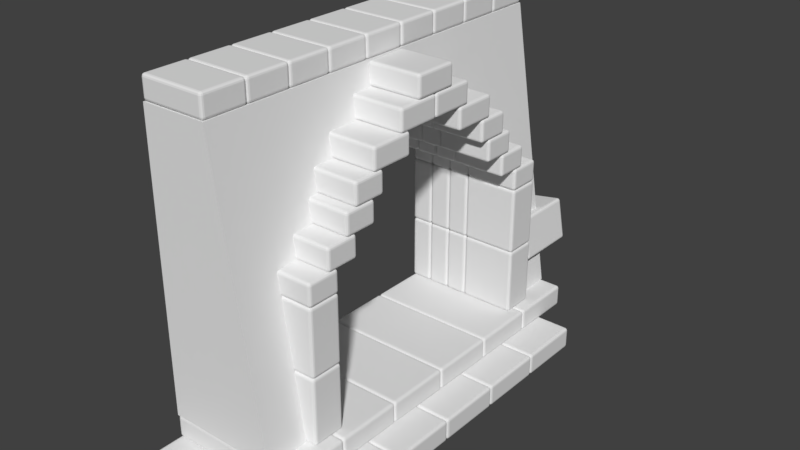 # Source: PathWall.blend  (saved by Blender 2.78.0; exported with 4.5.12 LTS)
import bpy
from mathutils import Matrix  # noqa: F401  (used for matrix-valued properties, if any)

bpy.ops.wm.read_factory_settings(use_empty=True)
scene = bpy.context.scene
scene.name = 'Scene'

# ---- collections
col_collection_1 = bpy.data.collections.new('Collection 1'); scene.collection.children.link(col_collection_1)

# ---- materials (node trees are filled in below, after node groups)
mat_material = bpy.data.materials.new('Material')
mat_material.alpha_threshold = 0.0
mat_material.use_transparent_shadow = False
mat_material.roughness = 0.5
mat_material.line_color = (0.0, 0.0, 0.0, 1.0)

# ---- material node trees

# ---- world
world_world = bpy.data.worlds.new('World'); scene.world = world_world
world_world.color = (0.05088, 0.05088, 0.05088)
world_world.use_sun_shadow = False
world_world.sun_shadow_jitter_overblur = 0.0
world_world.cycles.sampling_method = 'MANUAL'

# ---- meshes
me_cube_001 = bpy.data.meshes.new('Cube.001')
me_cube_001.from_pydata([(0.1, 1.8, 0.4), (0.1, -1.8, 0.4), (-0.3, 1.8, 3.0), (-0.3, -1.8, 3.0), (-0.9, 1.8, 2.996), (-0.9, -1.8, 2.996), (-0.9, 1.8, 0.4), (-0.9, -1.8, 0.4), (-0.9, 1.2, 2.996), (-0.9, 0.6, 2.996), (-0.9, -5.96e-07, 2.996), (-0.9, -0.6, 2.996), (-0.9, -1.2, 2.996), (0.1, -1.2, 0.4), (0.1, -0.6, 0.4), (0.1, -1.788e-07, 0.4), (0.1, 0.6, 0.4), (0.1, 1.2, 0.4), (-0.9, -1.2, 0.4), (-0.9, -0.6, 0.4), (-0.9, -1.788e-07, 0.4), (-0.9, 0.6, 0.4), (-0.9, 1.2, 0.4), (-0.3, 1.2, 3.0), (-0.3, 0.6, 3.0), (-0.3, -1.013e-06, 3.0), (-0.3, -0.6, 3.0), (-0.3, -1.2, 3.0), (-0.27, -1.8, 2.805), (-0.17, -1.8, 2.155), (-0.07, -1.8, 1.505), (-0.27, 1.8, 2.805), (-0.17, 1.8, 2.155), (-0.07, 1.8, 1.505), (-0.9, -1.8, 2.802), (-0.9, -1.8, 2.153), (-0.9, -1.8, 1.503), (-0.9, 1.8, 2.802), (-0.9, 1.8, 2.153), (-0.9, 1.8, 1.503), (-0.9, 1.2, 2.802), (-0.9, 1.2, 2.153), (-0.9, 1.2, 1.703), (-0.9, 0.6, 2.802), (-0.9, 0.6, 2.453), (-0.9, -5.648e-07, 2.802), (-0.9, -0.6, 2.802), (-0.9, -0.6, 2.453), (-0.9, -1.2, 2.802), (-0.9, -1.2, 2.153), (-0.9, -1.2, 1.703), (-0.27, -1.2, 2.805), (-0.17, -1.2, 2.155), (-0.1, -1.2, 1.705), (-0.27, -0.6, 2.805), (-0.22, -0.6, 2.455), (-0.27, -9.507e-07, 2.805), (-0.27, 0.6, 2.805), (-0.22, 0.6, 2.455), (-0.27, 1.2, 2.805), (-0.17, 1.2, 2.155), (-0.1, 1.2, 1.705)], [(13, 14), (14, 15), (15, 16), (16, 17), (18, 19), (19, 20), (20, 21), (21, 22)], [(31, 37, 4, 2), (28, 3, 5, 34), (59, 31, 2, 23), (50, 18, 7, 36), (12, 5, 3, 27), (4, 8, 23, 2), (8, 9, 24, 23), (9, 10, 25, 24), (10, 11, 26, 25), (11, 12, 27, 26), (39, 6, 22, 42), (28, 51, 27, 3), (51, 54, 26, 27), (54, 56, 25, 26), (56, 57, 24, 25), (57, 59, 23, 24), (60, 58, 61), (22, 17, 61, 42), (58, 60, 59, 57), (58, 44, 42, 61), (41, 42, 44), (57, 56, 58), (44, 58, 56, 45), (52, 55, 54, 51), (1, 13, 53, 30), (30, 53, 52, 29), (29, 52, 51, 28), (11, 46, 48, 12), (46, 47, 49, 48), (10, 45, 46, 11), (9, 43, 45, 10), (8, 40, 43, 9), (40, 41, 44, 43), (4, 37, 40, 8), (37, 38, 41, 40), (38, 39, 42, 41), (12, 48, 34, 5), (48, 49, 35, 34), (49, 50, 36, 35), (17, 0, 33, 61), (61, 33, 32, 60), (60, 32, 31, 59), (1, 30, 36, 7), (30, 29, 35, 36), (29, 28, 34, 35), (0, 6, 39, 33), (33, 39, 38, 32), (32, 38, 37, 31), (43, 44, 45), (55, 56, 54), (47, 46, 45), (45, 56, 55, 47), (53, 50, 47, 55), (53, 55, 52), (50, 49, 47), (18, 50, 53, 13)])
me_cube_001.materials.append(mat_material)
me_cube_001.use_remesh_preserve_volume = False
me_cube_001.use_remesh_preserve_attributes = False
me_cube_001.use_mirror_vertex_groups = False
me_cube_001.update()
me_cube = bpy.data.meshes.new('Cube')
me_cube.from_pydata([(0.5, 0.3, 0.0), (0.5, -0.3, 0.0), (-1.0, -0.3, 0.0), (-1.0, 0.3, 0.0), (0.5, 0.3, 0.2), (0.5, -0.3, 0.2), (-1.0, -0.3, 0.2), (-1.0, 0.3, 0.2), (0.5, 0.9, 0.0), (0.5, 0.3, 0.0), (-1.0, 0.3, 0.0), (-1.0, 0.9, 0.0), (0.5, 0.9, 0.2), (0.5, 0.3, 0.2), (-1.0, 0.3, 0.2), (-1.0, 0.9, 0.2), (0.5, -0.3, 0.0), (0.5, -0.9, 0.0), (-1.0, -0.9, 0.0), (-1.0, -0.3, 0.0), (0.5, -0.3, 0.2), (0.5, -0.9, 0.2), (-1.0, -0.9, 0.2), (-1.0, -0.3, 0.2), (0.5, -0.9, 0.0), (0.5, -1.5, 0.0), (-1.0, -1.5, 0.0), (-1.0, -0.9, 0.0), (0.5, -0.9, 0.2), (0.5, -1.5, 0.2), (-1.0, -1.5, 0.2), (-1.0, -0.9, 0.2), (0.5, -1.5, 0.0), (0.5, -2.1, 0.0), (-1.0, -2.1, 0.0), (-1.0, -1.5, 0.0), (0.5, -1.5, 0.2), (0.5, -2.1, 0.2), (-1.0, -2.1, 0.2), (-1.0, -1.5, 0.2), (0.5, 1.5, 0.0), (0.5, 0.9, 0.0), (-1.0, 0.9, 0.0), (-1.0, 1.5, 0.0), (0.5, 1.5, 0.2), (0.5, 0.9, 0.2), (-1.0, 0.9, 0.2), (-1.0, 1.5, 0.2), (0.2, 1.8, 0.2), (0.2, 1.2, 0.2), (-1.0, 1.2, 0.2), (-1.0, 1.8, 0.2), (0.2, 1.8, 0.4), (0.2, 1.2, 0.4), (-1.0, 1.1, 0.4), (-1.0, 1.8, 0.4), (0.2, 1.2, 0.2), (0.2, 0.6, 0.2), (-1.0, 0.6, 0.2), (-1.0, 1.2, 0.2), (0.2, 1.2, 0.4), (0.2, 0.6, 0.4), (-1.0, 0.6, 0.4), (-1.0, 1.2, 0.4), (0.2, 0.6, 0.2), (0.2, 0.0, 0.2), (-1.0, 0.0, 0.2), (-1.0, 0.6, 0.2), (0.2, 0.6, 0.4), (0.2, -9.537e-07, 0.4), (-1.0, 0.0, 0.4), (-1.0, 0.6, 0.4), (0.2, -1.192e-07, 0.2), (0.2, -0.6, 0.2), (-1.0, -0.6, 0.2), (-1.0, 3.576e-07, 0.2), (0.2, -5.96e-07, 0.4), (0.2, -0.6, 0.4), (-1.0, -0.6, 0.4), (-1.0, -1.192e-07, 0.4), (0.2, -0.6, 0.2), (0.2, -1.2, 0.2), (-1.0, -1.2, 0.2), (-1.0, -0.6, 0.2), (0.2, -0.6, 0.4), (0.2, -1.2, 0.4), (-1.0, -1.2, 0.4), (-1.0, -0.6, 0.4), (0.2, -1.2, 0.2), (0.2, -1.8, 0.2), (-1.0, -1.8, 0.2), (-1.0, -1.2, 0.2), (0.2, -1.2, 0.4), (0.2, -1.8, 0.4), (-1.0, -1.8, 0.4), (-1.0, -1.2, 0.4), (-0.4, -1.8, 3.0), (-1.0, -1.8, 3.0), (-1.0, -1.4, 3.0), (-0.4, -1.4, 3.0), (-0.4, -1.8, 3.2), (-1.0, -1.8, 3.2), (-1.0, -1.4, 3.2), (-0.4, -1.4, 3.2), (-0.4, -1.4, 3.0), (-1.0, -1.4, 3.0), (-1.0, -1.0, 3.0), (-0.4, -1.0, 3.0), (-0.4, -1.4, 3.2), (-1.0, -1.4, 3.2), (-1.0, -1.0, 3.2), (-0.4, -1.0, 3.2), (-0.4, -1.0, 3.0), (-1.0, -1.0, 3.0), (-1.0, -0.6, 3.0), (-0.4, -0.6, 3.0), (-0.4, -1.0, 3.2), (-1.0, -1.0, 3.2), (-1.0, -0.6, 3.2), (-0.4, -0.6, 3.2), (-0.4, -0.6, 3.0), (-1.0, -0.6, 3.0), (-1.0, -0.2, 3.0), (-0.4, -0.2, 3.0), (-0.4, -0.6, 3.2), (-1.0, -0.6, 3.2), (-1.0, -0.2, 3.2), (-0.4, -0.2, 3.2), (-0.4, -0.2, 3.0), (-1.0, -0.2, 3.0), (-1.0, 0.2, 3.0), (-0.4, 0.2, 3.0), (-0.4, -0.2, 3.2), (-1.0, -0.2, 3.2), (-1.0, 0.2, 3.2), (-0.4, 0.2, 3.2), (-0.4, 0.2, 3.0), (-1.0, 0.2, 3.0), (-1.0, 0.6, 3.0), (-0.4, 0.6, 3.0), (-0.4, 0.2, 3.2), (-1.0, 0.2, 3.2), (-1.0, 0.6, 3.2), (-0.4, 0.6, 3.2), (-0.4, 0.6, 3.0), (-1.0, 0.6, 3.0), (-1.0, 1.0, 3.0), (-0.4, 1.0, 3.0), (-0.4, 0.6, 3.2), (-1.0, 0.6, 3.2), (-1.0, 1.0, 3.2), (-0.4, 1.0, 3.2), (-0.4, 1.0, 3.0), (-1.0, 1.0, 3.0), (-1.0, 1.4, 3.0), (-0.4, 1.4, 3.0), (-0.4, 1.0, 3.2), (-1.0, 1.0, 3.2), (-1.0, 1.4, 3.2), (-0.4, 1.4, 3.2), (-0.4, 1.4, 3.0), (-1.0, 1.4, 3.0), (-1.0, 1.8, 3.0), (-0.4, 1.8, 3.0), (-0.4, 1.4, 3.2), (-1.0, 1.4, 3.2), (-1.0, 1.8, 3.2), (-0.4, 1.8, 3.2), (0.03169, 2.1, 0.7378), (0.03169, 1.5, 0.7378), (-0.3622, 1.5, 0.6683), (-0.3622, 2.1, 0.6683), (-0.03777, 2.1, 1.132), (-0.03777, 1.5, 1.132), (-0.4317, 1.5, 1.062), (-0.4317, 2.1, 1.062), (-0.4, 1.1, 0.4), (-0.4, 1.1, 1.0), (-0.4, 1.4, 1.0), (-0.4, 1.4, 0.4), (0.1, 1.1, 0.4), (0.1, 1.1, 1.0), (0.1, 1.4, 1.0), (0.1, 1.4, 0.4), (-0.4, 1.1, 1.0), (-0.4, 1.1, 1.6), (-0.4, 1.4, 1.6), (-0.4, 1.4, 1.0), (0.1, 1.1, 1.0), (0.1, 1.1, 1.6), (0.1, 1.4, 1.6), (0.1, 1.4, 1.0), (-0.4, -1.4, 1.0), (-0.4, -1.4, 1.6), (-0.4, -1.1, 1.6), (-0.4, -1.1, 1.0), (0.1, -1.4, 1.0), (0.1, -1.4, 1.6), (0.1, -1.1, 1.6), (0.1, -1.1, 1.0), (-0.4, -1.4, 0.4), (-0.4, -1.4, 1.0), (-0.4, -1.1, 1.0), (-0.4, -1.1, 0.4), (0.1, -1.4, 0.4), (0.1, -1.4, 1.0), (0.1, -1.1, 1.0), (0.1, -1.1, 0.4), (-0.4, -1.4, 1.6), (-0.4, -1.4, 1.8), (-0.4, -1.1, 1.8), (-0.4, -1.1, 1.6), (0.1, -1.4, 1.6), (0.1, -1.4, 1.8), (0.1, -1.1, 1.8), (0.1, -1.1, 1.6), (-0.4, 1.1, 1.6), (-0.4, 1.1, 1.8), (-0.4, 1.4, 1.8), (-0.4, 1.4, 1.6), (0.1, 1.1, 1.6), (0.1, 1.1, 1.8), (0.1, 1.4, 1.8), (0.1, 1.4, 1.6), (-0.4, 0.9, 1.8), (-0.4, 0.9, 2.0), (-0.4, 1.2, 2.0), (-0.4, 1.2, 1.8), (0.1, 0.9, 1.8), (0.1, 0.9, 2.0), (0.1, 1.2, 2.0), (0.1, 1.2, 1.8), (-0.4, 0.7, 2.0), (-0.4, 0.7, 2.2), (-0.4, 1.0, 2.2), (-0.4, 1.0, 2.0), (0.1, 0.7, 2.0), (0.1, 0.7, 2.2), (0.1, 1.0, 2.2), (0.1, 1.0, 2.0), (-0.4, 0.6, 2.2), (-0.4, 0.6, 2.4), (-0.4, 0.9, 2.4), (-0.4, 0.9, 2.2), (0.1, 0.6, 2.2), (0.1, 0.6, 2.4), (0.1, 0.9, 2.4), (0.1, 0.9, 2.2), (-0.4, 0.3, 2.4), (-0.4, 0.3, 2.6), (-0.4, 0.7, 2.6), (-0.4, 0.7, 2.4), (0.1, 0.3, 2.4), (0.1, 0.3, 2.6), (0.1, 0.7, 2.6), (0.1, 0.7, 2.4), (-0.4, -0.7, 2.4), (-0.4, -0.7, 2.6), (-0.4, -0.3, 2.6), (-0.4, -0.3, 2.4), (0.1, -0.7, 2.4), (0.1, -0.7, 2.6), (0.1, -0.3, 2.6), (0.1, -0.3, 2.4), (-0.4, -0.4, 2.6), (-0.4, -0.4, 2.8), (-0.4, -1.788e-07, 2.8), (-0.4, -6.557e-07, 2.6), (0.1, -0.4, 2.6), (0.1, -0.4, 2.8), (0.1, 2.384e-07, 2.8), (0.1, -1.788e-07, 2.6), (-0.4, -1.49e-07, 2.6), (-0.4, -3.874e-07, 2.8), (-0.4, 0.4, 2.8), (-0.4, 0.4, 2.6), (0.1, -6.258e-07, 2.6), (0.1, 3.278e-07, 2.8), (0.1, 0.4, 2.8), (0.1, 0.4, 2.6), (-0.4, -0.2, 2.8), (-0.4, -0.2, 3.0), (-0.4, 0.2, 3.0), (-0.4, 0.2, 2.8), (0.1, -0.2, 2.8), (0.1, -0.2, 3.0), (0.1, 0.2, 3.0), (0.1, 0.2, 2.8), (-0.4, -0.9, 2.2), (-0.4, -0.9, 2.4), (-0.4, -0.6, 2.4), (-0.4, -0.6, 2.2), (0.1, -0.9, 2.2), (0.1, -0.9, 2.4), (0.1, -0.6, 2.4), (0.1, -0.6, 2.2), (-0.4, -1.0, 2.0), (-0.4, -1.0, 2.2), (-0.4, -0.7, 2.2), (-0.4, -0.7, 2.0), (0.1, -1.0, 2.0), (0.1, -1.0, 2.2), (0.1, -0.7, 2.2), (0.1, -0.7, 2.0), (-0.4, -1.2, 1.8), (-0.4, -1.2, 2.0), (-0.4, -0.9, 2.0), (-0.4, -0.9, 1.8), (0.1, -1.2, 1.8), (0.1, -1.2, 2.0), (0.1, -0.9, 2.0), (0.1, -0.9, 1.8), (-0.6, 1.1, 0.4), (-0.6, 1.1, 1.0), (-0.6, 1.4, 1.0), (-0.6, 1.4, 0.4), (-0.4, 1.1, 0.4), (-0.4, 1.1, 1.0), (-0.4, 1.4, 1.0), (-0.4, 1.4, 0.4), (-0.6, 1.1, 1.0), (-0.6, 1.1, 1.6), (-0.6, 1.4, 1.6), (-0.6, 1.4, 1.0), (-0.4, 1.1, 1.0), (-0.4, 1.1, 1.6), (-0.4, 1.4, 1.6), (-0.4, 1.4, 1.0), (-0.6, -1.4, 1.0), (-0.6, -1.4, 1.6), (-0.6, -1.1, 1.6), (-0.6, -1.1, 1.0), (-0.4, -1.4, 1.0), (-0.4, -1.4, 1.6), (-0.4, -1.1, 1.6), (-0.4, -1.1, 1.0), (-0.6, -1.4, 0.4), (-0.6, -1.4, 1.0), (-0.6, -1.1, 1.0), (-0.6, -1.1, 0.4), (-0.4, -1.4, 0.4), (-0.4, -1.4, 1.0), (-0.4, -1.1, 1.0), (-0.4, -1.1, 0.4), (-0.6, -1.4, 1.6), (-0.6, -1.4, 1.8), (-0.6, -1.1, 1.8), (-0.6, -1.1, 1.6), (-0.4, -1.4, 1.6), (-0.4, -1.4, 1.8), (-0.4, -1.1, 1.8), (-0.4, -1.1, 1.6), (-0.6, 1.1, 1.6), (-0.6, 1.1, 1.8), (-0.6, 1.4, 1.8), (-0.6, 1.4, 1.6), (-0.4, 1.1, 1.6), (-0.4, 1.1, 1.8), (-0.4, 1.4, 1.8), (-0.4, 1.4, 1.6), (-0.6, 0.9, 1.8), (-0.6, 0.9, 2.0), (-0.6, 1.2, 2.0), (-0.6, 1.2, 1.8), (-0.4, 0.9, 1.8), (-0.4, 0.9, 2.0), (-0.4, 1.2, 2.0), (-0.4, 1.2, 1.8), (-0.6, 0.7, 2.0), (-0.6, 0.7, 2.2), (-0.6, 1.0, 2.2), (-0.6, 1.0, 2.0), (-0.4, 0.7, 2.0), (-0.4, 0.7, 2.2), (-0.4, 1.0, 2.2), (-0.4, 1.0, 2.0), (-0.6, 0.6, 2.2), (-0.6, 0.6, 2.4), (-0.6, 0.9, 2.4), (-0.6, 0.9, 2.2), (-0.4, 0.6, 2.2), (-0.4, 0.6, 2.4), (-0.4, 0.9, 2.4), (-0.4, 0.9, 2.2), (-0.6, 0.3, 2.4), (-0.6, 0.3, 2.6), (-0.6, 0.7, 2.6), (-0.6, 0.7, 2.4), (-0.4, 0.3, 2.4), (-0.4, 0.3, 2.6), (-0.4, 0.7, 2.6), (-0.4, 0.7, 2.4), (-0.6, -0.7, 2.4), (-0.6, -0.7, 2.6), (-0.6, -0.3, 2.6), (-0.6, -0.3, 2.4), (-0.4, -0.7, 2.4), (-0.4, -0.7, 2.6), (-0.4, -0.3, 2.6), (-0.4, -0.3, 2.4), (-0.6, -0.4, 2.6), (-0.6, -0.4, 2.8), (-0.6, -1.788e-07, 2.8), (-0.6, -6.557e-07, 2.6), (-0.4, -0.4, 2.6), (-0.4, -0.4, 2.8), (-0.4, 2.384e-07, 2.8), (-0.4, -1.788e-07, 2.6), (-0.6, -1.49e-07, 2.6), (-0.6, -3.874e-07, 2.8), (-0.6, 0.4, 2.8), (-0.6, 0.4, 2.6), (-0.4, -6.258e-07, 2.6), (-0.4, 3.278e-07, 2.8), (-0.4, 0.4, 2.8), (-0.4, 0.4, 2.6), (-0.6, -0.2, 2.8), (-0.6, -0.2, 3.0), (-0.6, 0.2, 3.0), (-0.6, 0.2, 2.8), (-0.4, -0.2, 2.8), (-0.4, -0.2, 3.0), (-0.4, 0.2, 3.0), (-0.4, 0.2, 2.8), (-0.6, -0.9, 2.2), (-0.6, -0.9, 2.4), (-0.6, -0.6, 2.4), (-0.6, -0.6, 2.2), (-0.4, -0.9, 2.2), (-0.4, -0.9, 2.4), (-0.4, -0.6, 2.4), (-0.4, -0.6, 2.2), (-0.6, -1.0, 2.0), (-0.6, -1.0, 2.2), (-0.6, -0.7, 2.2), (-0.6, -0.7, 2.0), (-0.4, -1.0, 2.0), (-0.4, -1.0, 2.2), (-0.4, -0.7, 2.2), (-0.4, -0.7, 2.0), (-0.6, -1.2, 1.8), (-0.6, -1.2, 2.0), (-0.6, -0.9, 2.0), (-0.6, -0.9, 1.8), (-0.4, -1.2, 1.8), (-0.4, -1.2, 2.0), (-0.4, -0.9, 2.0), (-0.4, -0.9, 1.8), (-0.8, 1.1, 0.4), (-0.8, 1.1, 1.0), (-0.8, 1.4, 1.0), (-0.8, 1.4, 0.4), (-0.6, 1.1, 0.4), (-0.6, 1.1, 1.0), (-0.6, 1.4, 1.0), (-0.6, 1.4, 0.4), (-0.8, 1.1, 1.0), (-0.8, 1.1, 1.6), (-0.8, 1.4, 1.6), (-0.8, 1.4, 1.0), (-0.6, 1.1, 1.0), (-0.6, 1.1, 1.6), (-0.6, 1.4, 1.6), (-0.6, 1.4, 1.0), (-0.8, -1.4, 1.0), (-0.8, -1.4, 1.6), (-0.8, -1.1, 1.6), (-0.8, -1.1, 1.0), (-0.6, -1.4, 1.0), (-0.6, -1.4, 1.6), (-0.6, -1.1, 1.6), (-0.6, -1.1, 1.0), (-0.8, -1.4, 0.4), (-0.8, -1.4, 1.0), (-0.8, -1.1, 1.0), (-0.8, -1.1, 0.4), (-0.6, -1.4, 0.4), (-0.6, -1.4, 1.0), (-0.6, -1.1, 1.0), (-0.6, -1.1, 0.4), (-0.8, -1.4, 1.6), (-0.8, -1.4, 1.8), (-0.8, -1.1, 1.8), (-0.8, -1.1, 1.6), (-0.6, -1.4, 1.6), (-0.6, -1.4, 1.8), (-0.6, -1.1, 1.8), (-0.6, -1.1, 1.6), (-0.8, 1.1, 1.6), (-0.8, 1.1, 1.8), (-0.8, 1.4, 1.8), (-0.8, 1.4, 1.6), (-0.6, 1.1, 1.6), (-0.6, 1.1, 1.8), (-0.6, 1.4, 1.8), (-0.6, 1.4, 1.6), (-0.8, 0.9, 1.8), (-0.8, 0.9, 2.0), (-0.8, 1.2, 2.0), (-0.8, 1.2, 1.8), (-0.6, 0.9, 1.8), (-0.6, 0.9, 2.0), (-0.6, 1.2, 2.0), (-0.6, 1.2, 1.8), (-0.8, 0.7, 2.0), (-0.8, 0.7, 2.2), (-0.8, 1.0, 2.2), (-0.8, 1.0, 2.0), (-0.6, 0.7, 2.0), (-0.6, 0.7, 2.2), (-0.6, 1.0, 2.2), (-0.6, 1.0, 2.0), (-0.8, 0.6, 2.2), (-0.8, 0.6, 2.4), (-0.8, 0.9, 2.4), (-0.8, 0.9, 2.2), (-0.6, 0.6, 2.2), (-0.6, 0.6, 2.4), (-0.6, 0.9, 2.4), (-0.6, 0.9, 2.2), (-0.8, 0.3, 2.4), (-0.8, 0.3, 2.6), (-0.8, 0.7, 2.6), (-0.8, 0.7, 2.4), (-0.6, 0.3, 2.4), (-0.6, 0.3, 2.6), (-0.6, 0.7, 2.6), (-0.6, 0.7, 2.4), (-0.8, -0.7, 2.4), (-0.8, -0.7, 2.6), (-0.8, -0.3, 2.6), (-0.8, -0.3, 2.4), (-0.6, -0.7, 2.4), (-0.6, -0.7, 2.6), (-0.6, -0.3, 2.6), (-0.6, -0.3, 2.4), (-0.8, -0.4, 2.6), (-0.8, -0.4, 2.8), (-0.8, -1.788e-07, 2.8), (-0.8, -6.557e-07, 2.6), (-0.6, -0.4, 2.6), (-0.6, -0.4, 2.8), (-0.6, 2.384e-07, 2.8), (-0.6, -1.788e-07, 2.6), (-0.8, -1.49e-07, 2.6), (-0.8, -3.874e-07, 2.8), (-0.8, 0.4, 2.8), (-0.8, 0.4, 2.6), (-0.6, -6.258e-07, 2.6), (-0.6, 3.278e-07, 2.8), (-0.6, 0.4, 2.8), (-0.6, 0.4, 2.6), (-0.8, -0.2, 2.8), (-0.8, -0.2, 3.0), (-0.8, 0.2, 3.0), (-0.8, 0.2, 2.8), (-0.6, -0.2, 2.8), (-0.6, -0.2, 3.0), (-0.6, 0.2, 3.0), (-0.6, 0.2, 2.8), (-0.8, -0.9, 2.2), (-0.8, -0.9, 2.4), (-0.8, -0.6, 2.4), (-0.8, -0.6, 2.2), (-0.6, -0.9, 2.2), (-0.6, -0.9, 2.4), (-0.6, -0.6, 2.4), (-0.6, -0.6, 2.2), (-0.8, -1.0, 2.0), (-0.8, -1.0, 2.2), (-0.8, -0.7, 2.2), (-0.8, -0.7, 2.0), (-0.6, -1.0, 2.0), (-0.6, -1.0, 2.2), (-0.6, -0.7, 2.2), (-0.6, -0.7, 2.0), (-0.8, -1.2, 1.8), (-0.8, -1.2, 2.0), (-0.8, -0.9, 2.0), (-0.8, -0.9, 1.8), (-0.6, -1.2, 1.8), (-0.6, -1.2, 2.0), (-0.6, -0.9, 2.0), (-0.6, -0.9, 1.8), (-1.0, 1.1, 0.4), (-1.0, 1.1, 1.0), (-1.0, 1.4, 1.0), (-1.0, 1.4, 0.4), (-0.8, 1.1, 0.4), (-0.8, 1.1, 1.0), (-0.8, 1.4, 1.0), (-0.8, 1.4, 0.4), (-1.0, 1.1, 1.0), (-1.0, 1.1, 1.6), (-1.0, 1.4, 1.6), (-1.0, 1.4, 1.0), (-0.8, 1.1, 1.0), (-0.8, 1.1, 1.6), (-0.8, 1.4, 1.6), (-0.8, 1.4, 1.0), (-1.0, -1.4, 1.0), (-1.0, -1.4, 1.6), (-1.0, -1.1, 1.6), (-1.0, -1.1, 1.0), (-0.8, -1.4, 1.0), (-0.8, -1.4, 1.6), (-0.8, -1.1, 1.6), (-0.8, -1.1, 1.0), (-1.0, -1.4, 0.4), (-1.0, -1.4, 1.0), (-1.0, -1.1, 1.0), (-1.0, -1.1, 0.4), (-0.8, -1.4, 0.4), (-0.8, -1.4, 1.0), (-0.8, -1.1, 1.0), (-0.8, -1.1, 0.4), (-1.0, -1.4, 1.6), (-1.0, -1.4, 1.8), (-1.0, -1.1, 1.8), (-1.0, -1.1, 1.6), (-0.8, -1.4, 1.6), (-0.8, -1.4, 1.8), (-0.8, -1.1, 1.8), (-0.8, -1.1, 1.6), (-1.0, 1.1, 1.6), (-1.0, 1.1, 1.8), (-1.0, 1.4, 1.8), (-1.0, 1.4, 1.6), (-0.8, 1.1, 1.6), (-0.8, 1.1, 1.8), (-0.8, 1.4, 1.8), (-0.8, 1.4, 1.6), (-1.0, 0.9, 1.8), (-1.0, 0.9, 2.0), (-1.0, 1.2, 2.0), (-1.0, 1.2, 1.8), (-0.8, 0.9, 1.8), (-0.8, 0.9, 2.0), (-0.8, 1.2, 2.0), (-0.8, 1.2, 1.8), (-1.0, 0.7, 2.0), (-1.0, 0.7, 2.2), (-1.0, 1.0, 2.2), (-1.0, 1.0, 2.0), (-0.8, 0.7, 2.0), (-0.8, 0.7, 2.2), (-0.8, 1.0, 2.2), (-0.8, 1.0, 2.0), (-1.0, 0.6, 2.2), (-1.0, 0.6, 2.4), (-1.0, 0.9, 2.4), (-1.0, 0.9, 2.2), (-0.8, 0.6, 2.2), (-0.8, 0.6, 2.4), (-0.8, 0.9, 2.4), (-0.8, 0.9, 2.2), (-1.0, 0.3, 2.4), (-1.0, 0.3, 2.6), (-1.0, 0.7, 2.6), (-1.0, 0.7, 2.4), (-0.8, 0.3, 2.4), (-0.8, 0.3, 2.6), (-0.8, 0.7, 2.6), (-0.8, 0.7, 2.4), (-1.0, -0.7, 2.4), (-1.0, -0.7, 2.6), (-1.0, -0.3, 2.6), (-1.0, -0.3, 2.4), (-0.8, -0.7, 2.4), (-0.8, -0.7, 2.6), (-0.8, -0.3, 2.6), (-0.8, -0.3, 2.4), (-1.0, -0.4, 2.6), (-1.0, -0.4, 2.8), (-1.0, -1.788e-07, 2.8), (-1.0, -6.557e-07, 2.6), (-0.8, -0.4, 2.6), (-0.8, -0.4, 2.8), (-0.8, 2.384e-07, 2.8), (-0.8, -1.788e-07, 2.6), (-1.0, -1.49e-07, 2.6), (-1.0, -3.874e-07, 2.8), (-1.0, 0.4, 2.8), (-1.0, 0.4, 2.6), (-0.8, -6.258e-07, 2.6), (-0.8, 3.278e-07, 2.8), (-0.8, 0.4, 2.8), (-0.8, 0.4, 2.6), (-1.0, -0.2, 2.8), (-1.0, -0.2, 3.0), (-1.0, 0.2, 3.0), (-1.0, 0.2, 2.8), (-0.8, -0.2, 2.8), (-0.8, -0.2, 3.0), (-0.8, 0.2, 3.0), (-0.8, 0.2, 2.8), (-1.0, -0.9, 2.2), (-1.0, -0.9, 2.4), (-1.0, -0.6, 2.4), (-1.0, -0.6, 2.2), (-0.8, -0.9, 2.2), (-0.8, -0.9, 2.4), (-0.8, -0.6, 2.4), (-0.8, -0.6, 2.2), (-1.0, -1.0, 2.0), (-1.0, -1.0, 2.2), (-1.0, -0.7, 2.2), (-1.0, -0.7, 2.0), (-0.8, -1.0, 2.0), (-0.8, -1.0, 2.2), (-0.8, -0.7, 2.2), (-0.8, -0.7, 2.0), (-1.0, -1.2, 1.8), (-1.0, -1.2, 2.0), (-1.0, -0.9, 2.0), (-1.0, -0.9, 1.8), (-0.8, -1.2, 1.8), (-0.8, -1.2, 2.0), (-0.8, -0.9, 2.0), (-0.8, -0.9, 1.8)], [], [(0, 1, 2, 3), (4, 7, 6, 5), (0, 4, 5, 1), (1, 5, 6, 2), (2, 6, 7, 3), (4, 0, 3, 7), (8, 9, 10, 11), (12, 15, 14, 13), (8, 12, 13, 9), (9, 13, 14, 10), (10, 14, 15, 11), (12, 8, 11, 15), (16, 17, 18, 19), (20, 23, 22, 21), (16, 20, 21, 17), (17, 21, 22, 18), (18, 22, 23, 19), (20, 16, 19, 23), (24, 25, 26, 27), (28, 31, 30, 29), (24, 28, 29, 25), (25, 29, 30, 26), (26, 30, 31, 27), (28, 24, 27, 31), (32, 33, 34, 35), (36, 39, 38, 37), (32, 36, 37, 33), (33, 37, 38, 34), (34, 38, 39, 35), (36, 32, 35, 39), (40, 41, 42, 43), (44, 47, 46, 45), (40, 44, 45, 41), (41, 45, 46, 42), (42, 46, 47, 43), (44, 40, 43, 47), (48, 49, 50, 51), (52, 55, 54, 53), (48, 52, 53, 49), (49, 53, 54, 50), (50, 54, 55, 51), (52, 48, 51, 55), (56, 57, 58, 59), (60, 63, 62, 61), (56, 60, 61, 57), (57, 61, 62, 58), (58, 62, 63, 59), (60, 56, 59, 63), (64, 65, 66, 67), (68, 71, 70, 69), (64, 68, 69, 65), (65, 69, 70, 66), (66, 70, 71, 67), (68, 64, 67, 71), (72, 73, 74, 75), (76, 79, 78, 77), (72, 76, 77, 73), (73, 77, 78, 74), (74, 78, 79, 75), (76, 72, 75, 79), (80, 81, 82, 83), (84, 87, 86, 85), (80, 84, 85, 81), (81, 85, 86, 82), (82, 86, 87, 83), (84, 80, 83, 87), (88, 89, 90, 91), (92, 95, 94, 93), (88, 92, 93, 89), (89, 93, 94, 90), (90, 94, 95, 91), (92, 88, 91, 95), (96, 97, 98, 99), (100, 103, 102, 101), (96, 100, 101, 97), (97, 101, 102, 98), (98, 102, 103, 99), (100, 96, 99, 103), (104, 105, 106, 107), (108, 111, 110, 109), (104, 108, 109, 105), (105, 109, 110, 106), (106, 110, 111, 107), (108, 104, 107, 111), (112, 113, 114, 115), (116, 119, 118, 117), (112, 116, 117, 113), (113, 117, 118, 114), (114, 118, 119, 115), (116, 112, 115, 119), (120, 121, 122, 123), (124, 127, 126, 125), (120, 124, 125, 121), (121, 125, 126, 122), (122, 126, 127, 123), (124, 120, 123, 127), (128, 129, 130, 131), (132, 135, 134, 133), (128, 132, 133, 129), (129, 133, 134, 130), (130, 134, 135, 131), (132, 128, 131, 135), (136, 137, 138, 139), (140, 143, 142, 141), (136, 140, 141, 137), (137, 141, 142, 138), (138, 142, 143, 139), (140, 136, 139, 143), (144, 145, 146, 147), (148, 151, 150, 149), (144, 148, 149, 145), (145, 149, 150, 146), (146, 150, 151, 147), (148, 144, 147, 151), (152, 153, 154, 155), (156, 159, 158, 157), (152, 156, 157, 153), (153, 157, 158, 154), (154, 158, 159, 155), (156, 152, 155, 159), (160, 161, 162, 163), (164, 167, 166, 165), (160, 164, 165, 161), (161, 165, 166, 162), (162, 166, 167, 163), (164, 160, 163, 167), (168, 169, 170, 171), (172, 175, 174, 173), (168, 172, 173, 169), (169, 173, 174, 170), (170, 174, 175, 171), (172, 168, 171, 175), (176, 177, 178, 179), (180, 183, 182, 181), (176, 180, 181, 177), (177, 181, 182, 178), (178, 182, 183, 179), (180, 176, 179, 183), (184, 185, 186, 187), (188, 191, 190, 189), (184, 188, 189, 185), (185, 189, 190, 186), (186, 190, 191, 187), (188, 184, 187, 191), (192, 193, 194, 195), (196, 199, 198, 197), (192, 196, 197, 193), (193, 197, 198, 194), (194, 198, 199, 195), (196, 192, 195, 199), (200, 201, 202, 203), (204, 207, 206, 205), (200, 204, 205, 201), (201, 205, 206, 202), (202, 206, 207, 203), (204, 200, 203, 207), (208, 209, 210, 211), (212, 215, 214, 213), (208, 212, 213, 209), (209, 213, 214, 210), (210, 214, 215, 211), (212, 208, 211, 215), (216, 217, 218, 219), (220, 223, 222, 221), (216, 220, 221, 217), (217, 221, 222, 218), (218, 222, 223, 219), (220, 216, 219, 223), (224, 225, 226, 227), (228, 231, 230, 229), (224, 228, 229, 225), (225, 229, 230, 226), (226, 230, 231, 227), (228, 224, 227, 231), (232, 233, 234, 235), (236, 239, 238, 237), (232, 236, 237, 233), (233, 237, 238, 234), (234, 238, 239, 235), (236, 232, 235, 239), (240, 241, 242, 243), (244, 247, 246, 245), (240, 244, 245, 241), (241, 245, 246, 242), (242, 246, 247, 243), (244, 240, 243, 247), (248, 249, 250, 251), (252, 255, 254, 253), (248, 252, 253, 249), (249, 253, 254, 250), (250, 254, 255, 251), (252, 248, 251, 255), (256, 257, 258, 259), (260, 263, 262, 261), (256, 260, 261, 257), (257, 261, 262, 258), (258, 262, 263, 259), (260, 256, 259, 263), (264, 265, 266, 267), (268, 271, 270, 269), (264, 268, 269, 265), (265, 269, 270, 266), (266, 270, 271, 267), (268, 264, 267, 271), (272, 273, 274, 275), (276, 279, 278, 277), (272, 276, 277, 273), (273, 277, 278, 274), (274, 278, 279, 275), (276, 272, 275, 279), (280, 281, 282, 283), (284, 287, 286, 285), (280, 284, 285, 281), (281, 285, 286, 282), (282, 286, 287, 283), (284, 280, 283, 287), (288, 289, 290, 291), (292, 295, 294, 293), (288, 292, 293, 289), (289, 293, 294, 290), (290, 294, 295, 291), (292, 288, 291, 295), (296, 297, 298, 299), (300, 303, 302, 301), (296, 300, 301, 297), (297, 301, 302, 298), (298, 302, 303, 299), (300, 296, 299, 303), (304, 305, 306, 307), (308, 311, 310, 309), (304, 308, 309, 305), (305, 309, 310, 306), (306, 310, 311, 307), (308, 304, 307, 311), (312, 313, 314, 315), (316, 319, 318, 317), (312, 316, 317, 313), (313, 317, 318, 314), (314, 318, 319, 315), (316, 312, 315, 319), (320, 321, 322, 323), (324, 327, 326, 325), (320, 324, 325, 321), (321, 325, 326, 322), (322, 326, 327, 323), (324, 320, 323, 327), (328, 329, 330, 331), (332, 335, 334, 333), (328, 332, 333, 329), (329, 333, 334, 330), (330, 334, 335, 331), (332, 328, 331, 335), (336, 337, 338, 339), (340, 343, 342, 341), (336, 340, 341, 337), (337, 341, 342, 338), (338, 342, 343, 339), (340, 336, 339, 343), (344, 345, 346, 347), (348, 351, 350, 349), (344, 348, 349, 345), (345, 349, 350, 346), (346, 350, 351, 347), (348, 344, 347, 351), (352, 353, 354, 355), (356, 359, 358, 357), (352, 356, 357, 353), (353, 357, 358, 354), (354, 358, 359, 355), (356, 352, 355, 359), (360, 361, 362, 363), (364, 367, 366, 365), (360, 364, 365, 361), (361, 365, 366, 362), (362, 366, 367, 363), (364, 360, 363, 367), (368, 369, 370, 371), (372, 375, 374, 373), (368, 372, 373, 369), (369, 373, 374, 370), (370, 374, 375, 371), (372, 368, 371, 375), (376, 377, 378, 379), (380, 383, 382, 381), (376, 380, 381, 377), (377, 381, 382, 378), (378, 382, 383, 379), (380, 376, 379, 383), (384, 385, 386, 387), (388, 391, 390, 389), (384, 388, 389, 385), (385, 389, 390, 386), (386, 390, 391, 387), (388, 384, 387, 391), (392, 393, 394, 395), (396, 399, 398, 397), (392, 396, 397, 393), (393, 397, 398, 394), (394, 398, 399, 395), (396, 392, 395, 399), (400, 401, 402, 403), (404, 407, 406, 405), (400, 404, 405, 401), (401, 405, 406, 402), (402, 406, 407, 403), (404, 400, 403, 407), (408, 409, 410, 411), (412, 415, 414, 413), (408, 412, 413, 409), (409, 413, 414, 410), (410, 414, 415, 411), (412, 408, 411, 415), (416, 417, 418, 419), (420, 423, 422, 421), (416, 420, 421, 417), (417, 421, 422, 418), (418, 422, 423, 419), (420, 416, 419, 423), (424, 425, 426, 427), (428, 431, 430, 429), (424, 428, 429, 425), (425, 429, 430, 426), (426, 430, 431, 427), (428, 424, 427, 431), (432, 433, 434, 435), (436, 439, 438, 437), (432, 436, 437, 433), (433, 437, 438, 434), (434, 438, 439, 435), (436, 432, 435, 439), (440, 441, 442, 443), (444, 447, 446, 445), (440, 444, 445, 441), (441, 445, 446, 442), (442, 446, 447, 443), (444, 440, 443, 447), (448, 449, 450, 451), (452, 455, 454, 453), (448, 452, 453, 449), (449, 453, 454, 450), (450, 454, 455, 451), (452, 448, 451, 455), (456, 457, 458, 459), (460, 463, 462, 461), (456, 460, 461, 457), (457, 461, 462, 458), (458, 462, 463, 459), (460, 456, 459, 463), (464, 465, 466, 467), (468, 471, 470, 469), (464, 468, 469, 465), (465, 469, 470, 466), (466, 470, 471, 467), (468, 464, 467, 471), (472, 473, 474, 475), (476, 479, 478, 477), (472, 476, 477, 473), (473, 477, 478, 474), (474, 478, 479, 475), (476, 472, 475, 479), (480, 481, 482, 483), (484, 487, 486, 485), (480, 484, 485, 481), (481, 485, 486, 482), (482, 486, 487, 483), (484, 480, 483, 487), (488, 489, 490, 491), (492, 495, 494, 493), (488, 492, 493, 489), (489, 493, 494, 490), (490, 494, 495, 491), (492, 488, 491, 495), (496, 497, 498, 499), (500, 503, 502, 501), (496, 500, 501, 497), (497, 501, 502, 498), (498, 502, 503, 499), (500, 496, 499, 503), (504, 505, 506, 507), (508, 511, 510, 509), (504, 508, 509, 505), (505, 509, 510, 506), (506, 510, 511, 507), (508, 504, 507, 511), (512, 513, 514, 515), (516, 519, 518, 517), (512, 516, 517, 513), (513, 517, 518, 514), (514, 518, 519, 515), (516, 512, 515, 519), (520, 521, 522, 523), (524, 527, 526, 525), (520, 524, 525, 521), (521, 525, 526, 522), (522, 526, 527, 523), (524, 520, 523, 527), (528, 529, 530, 531), (532, 535, 534, 533), (528, 532, 533, 529), (529, 533, 534, 530), (530, 534, 535, 531), (532, 528, 531, 535), (536, 537, 538, 539), (540, 543, 542, 541), (536, 540, 541, 537), (537, 541, 542, 538), (538, 542, 543, 539), (540, 536, 539, 543), (544, 545, 546, 547), (548, 551, 550, 549), (544, 548, 549, 545), (545, 549, 550, 546), (546, 550, 551, 547), (548, 544, 547, 551), (552, 553, 554, 555), (556, 559, 558, 557), (552, 556, 557, 553), (553, 557, 558, 554), (554, 558, 559, 555), (556, 552, 555, 559), (560, 561, 562, 563), (564, 567, 566, 565), (560, 564, 565, 561), (561, 565, 566, 562), (562, 566, 567, 563), (564, 560, 563, 567), (568, 569, 570, 571), (572, 575, 574, 573), (568, 572, 573, 569), (569, 573, 574, 570), (570, 574, 575, 571), (572, 568, 571, 575), (576, 577, 578, 579), (580, 583, 582, 581), (576, 580, 581, 577), (577, 581, 582, 578), (578, 582, 583, 579), (580, 576, 579, 583), (584, 585, 586, 587), (588, 591, 590, 589), (584, 588, 589, 585), (585, 589, 590, 586), (586, 590, 591, 587), (588, 584, 587, 591), (592, 593, 594, 595), (596, 599, 598, 597), (592, 596, 597, 593), (593, 597, 598, 594), (594, 598, 599, 595), (596, 592, 595, 599), (600, 601, 602, 603), (604, 607, 606, 605), (600, 604, 605, 601), (601, 605, 606, 602), (602, 606, 607, 603), (604, 600, 603, 607), (608, 609, 610, 611), (612, 615, 614, 613), (608, 612, 613, 609), (609, 613, 614, 610), (610, 614, 615, 611), (612, 608, 611, 615), (616, 617, 618, 619), (620, 623, 622, 621), (616, 620, 621, 617), (617, 621, 622, 618), (618, 622, 623, 619), (620, 616, 619, 623), (624, 625, 626, 627), (628, 631, 630, 629), (624, 628, 629, 625), (625, 629, 630, 626), (626, 630, 631, 627), (628, 624, 627, 631), (632, 633, 634, 635), (636, 639, 638, 637), (632, 636, 637, 633), (633, 637, 638, 634), (634, 638, 639, 635), (636, 632, 635, 639), (640, 641, 642, 643), (644, 647, 646, 645), (640, 644, 645, 641), (641, 645, 646, 642), (642, 646, 647, 643), (644, 640, 643, 647), (648, 649, 650, 651), (652, 655, 654, 653), (648, 652, 653, 649), (649, 653, 654, 650), (650, 654, 655, 651), (652, 648, 651, 655), (656, 657, 658, 659), (660, 663, 662, 661), (656, 660, 661, 657), (657, 661, 662, 658), (658, 662, 663, 659), (660, 656, 659, 663), (664, 665, 666, 667), (668, 671, 670, 669), (664, 668, 669, 665), (665, 669, 670, 666), (666, 670, 671, 667), (668, 664, 667, 671), (672, 673, 674, 675), (676, 679, 678, 677), (672, 676, 677, 673), (673, 677, 678, 674), (674, 678, 679, 675), (676, 672, 675, 679), (680, 681, 682, 683), (684, 687, 686, 685), (680, 684, 685, 681), (681, 685, 686, 682), (682, 686, 687, 683), (684, 680, 683, 687), (688, 689, 690, 691), (692, 695, 694, 693), (688, 692, 693, 689), (689, 693, 694, 690), (690, 694, 695, 691), (692, 688, 691, 695), (696, 697, 698, 699), (700, 703, 702, 701), (696, 700, 701, 697), (697, 701, 702, 698), (698, 702, 703, 699), (700, 696, 699, 703), (704, 705, 706, 707), (708, 711, 710, 709), (704, 708, 709, 705), (705, 709, 710, 706), (706, 710, 711, 707), (708, 704, 707, 711), (712, 713, 714, 715), (716, 719, 718, 717), (712, 716, 717, 713), (713, 717, 718, 714), (714, 718, 719, 715), (716, 712, 715, 719)])
me_cube.materials.append(mat_material)
me_cube.use_remesh_preserve_volume = False
me_cube.use_remesh_preserve_attributes = False
me_cube.use_mirror_vertex_groups = False
me_cube.update()

# ---- objects
ob_cube_001 = bpy.data.objects.new('Cube.001', me_cube_001)
ob_cube = bpy.data.objects.new('Cube', me_cube)

# ---- transforms, parenting, visibility, modifiers, constraints
ob_cube_001.location = (-0.1, 0.0, 0.0)
ob_cube_001.lock_rotations_4d = False
ob_cube_001.empty_display_type = 'ARROWS'
ob_cube_001.lineart.crease_threshold = 0.0
ob_cube.location = (0.0, 0.0, 0.0)
ob_cube.lock_rotations_4d = False
ob_cube.empty_display_type = 'ARROWS'
ob_cube.lineart.crease_threshold = 0.0
_m = ob_cube.modifiers.new('Bevel', 'BEVEL')
_m.width = 0.025
_m.width_pct = 0.025
_m.segments = 3
_m.limit_method = 'NONE'
_m.spread = 0.0

# ---- collection membership
col_collection_1.objects.link(ob_cube_001)
col_collection_1.objects.link(ob_cube)

# ---- scene / render settings (as saved in the file)
scene.frame_start = 1; scene.frame_end = 250; scene.frame_set(1)
scene.render.engine = 'BLENDER_EEVEE_NEXT'
scene.render.resolution_percentage = 50
scene.render.dither_intensity = 0.0
scene.cycles.use_denoising = False
scene.cycles.samples = 128
scene.cycles.sampling_pattern = 'TABULATED_SOBOL'
scene.cycles.light_sampling_threshold = 0.0
scene.cycles.use_adaptive_sampling = False
scene.cycles.use_light_tree = False
scene.cycles.blur_glossy = 0.0
scene.cycles.sample_clamp_indirect = 0.0
scene.view_settings.view_transform = 'Standard'
bpy.context.view_layer.update()

# ---- added for rendering (the .blend has no active camera and no usable light): camera, sun
cam_auto = bpy.data.cameras.new('AutoCamera')
cam_auto.lens = 50.0
cam_auto.sensor_width = 36.0
cam_auto.clip_end = 1000.0
ob_auto_camera = bpy.data.objects.new('AutoCamera', cam_auto)
scene.collection.objects.link(ob_auto_camera)
ob_auto_camera.location = (4.82863, -6.09436, 5.66291)
ob_auto_camera.rotation_euler = (1.09748, -7.21219e-08, 0.694738)
scene.camera = ob_auto_camera
light_auto_sun = bpy.data.lights.new('AutoSun', 'SUN')
light_auto_sun.energy = 3.0
light_auto_sun.angle = 0.0523599
ob_auto_sun = bpy.data.objects.new('AutoSun', light_auto_sun)
scene.collection.objects.link(ob_auto_sun)
ob_auto_sun.rotation_euler = (0.872665, 0.174533, 0.523599)
bpy.context.view_layer.update()
